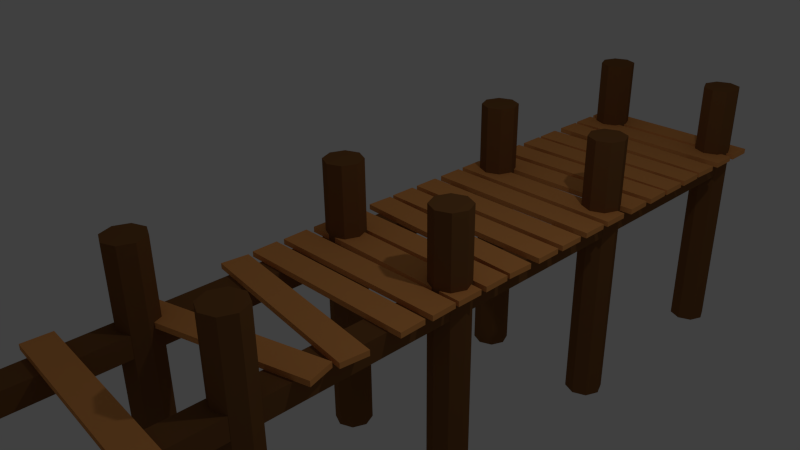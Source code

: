 # Source: Steg.blend  (saved by Blender 2.76.0; exported with 4.5.12 LTS)
import bpy
from mathutils import Matrix  # noqa: F401  (used for matrix-valued properties, if any)

bpy.ops.wm.read_factory_settings(use_empty=True)
scene = bpy.context.scene
scene.name = 'Scene'

# ---- collections
col_collection_1 = bpy.data.collections.new('Collection 1'); scene.collection.children.link(col_collection_1)

# ---- materials (node trees are filled in below, after node groups)
mat_material = bpy.data.materials.new('Material')
mat_material.alpha_threshold = 0.0
mat_material.use_transparent_shadow = False
mat_material.diffuse_color = (0.8632, 0.3613, 0.1046, 1.0)
mat_material.specular_color = (0.8632, 0.3613, 0.1046)
mat_material.roughness = 0.5
mat_material_001 = bpy.data.materials.new('Material.001')
mat_material_001.alpha_threshold = 0.0
mat_material_001.use_transparent_shadow = False
mat_material_001.diffuse_color = (0.2232, 0.09759, 0.0319, 1.0)
mat_material_001.specular_color = (0.2232, 0.09759, 0.0319)
mat_material_001.roughness = 0.5

# ---- material node trees

# ---- world
world_world = bpy.data.worlds.new('World'); scene.world = world_world
world_world.color = (0.05088, 0.05088, 0.05088)
world_world.use_sun_shadow = False
world_world.sun_shadow_jitter_overblur = 0.0
world_world.cycles.sampling_method = 'MANUAL'
world_world.cycles.sample_map_resolution = 256

# ---- cameras
cam_camera = bpy.data.cameras.new('Camera')
cam_camera.clip_end = 100.0
cam_camera.lens = 35.0
cam_camera.sensor_width = 32.0
cam_camera.sensor_height = 18.0
cam_camera.ortho_scale = 7.314
cam_camera.dof.focus_distance = 0.0
cam_camera.dof.aperture_fstop = 128.0

# ---- lights
light_lamp = bpy.data.lights.new('Lamp', 'POINT')
light_lamp.transmission_factor = 0.0
light_lamp.cutoff_distance = 30.0
light_lamp.energy = 100.0
light_lamp.shadow_buffer_clip_start = 1.001
light_lamp.shadow_soft_size = 0.1
light_lamp.shadow_maximum_resolution = 0.006
light_lamp.use_absolute_resolution = True
light_lamp.cycles.use_multiple_importance_sampling = False

# ---- meshes
me_plane_013 = bpy.data.meshes.new('Plane.013')
me_plane_013.from_pydata([(-1.0, -1.0, 0.0), (1.0, -1.0, 0.0), (-1.0, 1.0, 0.0), (1.0, 1.0, 0.0), (-1.0, -1.0, -0.2), (1.0, -1.0, -0.2), (-1.0, 1.0, -0.2), (1.0, 1.0, -0.2)], [], [(0, 1, 3, 2), (6, 7, 5, 4), (0, 2, 6, 4), (1, 0, 4, 5), (3, 1, 5, 7), (2, 3, 7, 6)])
me_plane_013.materials.append(mat_material)
me_plane_013.use_remesh_preserve_volume = False
me_plane_013.use_remesh_preserve_attributes = False
me_plane_013.use_mirror_vertex_groups = False
me_plane_013.update()
me_cylinder_007 = bpy.data.meshes.new('Cylinder.007')
me_cylinder_007.from_pydata([(0.0, 1.0, -1.0), (0.0, 1.0, 1.0), (0.7071, 0.7071, -1.0), (0.7071, 0.7071, 1.0), (1.0, -4.371e-08, -1.0), (1.0, -4.371e-08, 1.0), (0.7071, -0.7071, -1.0), (0.7071, -0.7071, 1.0), (-8.742e-08, -1.0, -1.0), (-8.742e-08, -1.0, 1.0), (-0.7071, -0.7071, -1.0), (-0.7071, -0.7071, 1.0), (-1.0, 1.192e-08, -1.0), (-1.0, 1.192e-08, 1.0), (-0.7071, 0.7071, -1.0), (-0.7071, 0.7071, 1.0), (-6.944, 1.0, -1.0), (-6.944, 1.0, 1.0), (-6.237, 0.7071, -1.0), (-6.237, 0.7071, 1.0), (-5.944, -4.371e-08, -1.0), (-5.944, -4.371e-08, 1.0), (-6.237, -0.7071, -1.0), (-6.237, -0.7071, 1.0), (-6.944, -1.0, -1.0), (-6.944, -1.0, 1.0), (-7.652, -0.7071, -1.0), (-7.652, -0.7071, 1.0), (-7.944, 1.192e-08, -1.0), (-7.944, 1.192e-08, 1.0), (-7.652, 0.7071, -1.0), (-7.652, 0.7071, 1.0), (-6.944, 12.11, -1.0), (-6.944, 12.11, 1.0), (-6.237, 11.82, -1.0), (-6.237, 11.82, 1.0), (-5.944, 11.11, -1.0), (-5.944, 11.11, 1.0), (-6.237, 10.4, -1.0), (-6.237, 10.4, 1.0), (-6.944, 10.11, -1.0), (-6.944, 10.11, 1.0), (-7.652, 10.4, -1.0), (-7.652, 10.4, 1.0), (-7.944, 11.11, -1.0), (-7.944, 11.11, 1.0), (-7.652, 11.82, -1.0), (-7.652, 11.82, 1.0), (0.0, 12.11, -1.0), (0.0, 12.11, 1.0), (0.7071, 11.82, -1.0), (0.7071, 11.82, 1.0), (1.0, 11.11, -1.0), (1.0, 11.11, 1.0), (0.7071, 10.4, -1.0), (0.7071, 10.4, 1.0), (-8.742e-08, 10.11, -1.0), (-8.742e-08, 10.11, 1.0), (-0.7071, 10.4, -1.0), (-0.7071, 10.4, 1.0), (-1.0, 11.11, -1.0), (-1.0, 11.11, 1.0), (-0.7071, 11.82, -1.0), (-0.7071, 11.82, 1.0), (-6.944, -10.11, -1.0), (-6.944, -10.11, 1.0), (-6.237, -10.4, -1.0), (-6.237, -10.4, 1.0), (-5.944, -11.11, -1.0), (-5.944, -11.11, 1.0), (-6.237, -11.82, -1.0), (-6.237, -11.82, 1.0), (-6.944, -12.11, -1.0), (-6.944, -12.11, 1.0), (-7.652, -11.82, -1.0), (-7.652, -11.82, 1.0), (-7.944, -11.11, -1.0), (-7.944, -11.11, 1.0), (-7.652, -10.4, -1.0), (-7.652, -10.4, 1.0), (0.0, -10.11, -1.0), (0.0, -10.11, 1.0), (0.7071, -10.4, -1.0), (0.7071, -10.4, 1.0), (1.0, -11.11, -1.0), (1.0, -11.11, 1.0), (0.7071, -11.82, -1.0), (0.7071, -11.82, 1.0), (-8.742e-08, -12.11, -1.0), (-8.742e-08, -12.11, 1.0), (-0.7071, -11.82, -1.0), (-0.7071, -11.82, 1.0), (-1.0, -11.11, -1.0), (-1.0, -11.11, 1.0), (-0.7071, -10.4, -1.0), (-0.7071, -10.4, 1.0), (-6.944, 23.22, -1.0), (-6.944, 23.22, 1.0), (-6.237, 22.93, -1.0), (-6.237, 22.93, 1.0), (-5.944, 22.22, -1.0), (-5.944, 22.22, 1.0), (-6.237, 21.52, -1.0), (-6.237, 21.52, 1.0), (-6.944, 21.22, -1.0), (-6.944, 21.22, 1.0), (-7.652, 21.52, -1.0), (-7.652, 21.52, 1.0), (-7.944, 22.22, -1.0), (-7.944, 22.22, 1.0), (-7.652, 22.93, -1.0), (-7.652, 22.93, 1.0), (0.0, 23.22, -1.0), (0.0, 23.22, 1.0), (0.7071, 22.93, -1.0), (0.7071, 22.93, 1.0), (1.0, 22.22, -1.0), (1.0, 22.22, 1.0), (0.7071, 21.52, -1.0), (0.7071, 21.52, 1.0), (-8.742e-08, 21.22, -1.0), (-8.742e-08, 21.22, 1.0), (-0.7071, 21.52, -1.0), (-0.7071, 21.52, 1.0), (-1.0, 22.22, -1.0), (-1.0, 22.22, 1.0), (-0.7071, 22.93, -1.0), (-0.7071, 22.93, 1.0), (-6.944, -21.22, -1.0), (-6.944, -21.22, 1.0), (-6.237, -21.52, -1.0), (-6.237, -21.52, 1.0), (-5.944, -22.22, -1.0), (-5.944, -22.22, 1.0), (-6.237, -22.93, -1.0), (-6.237, -22.93, 1.0), (-6.944, -23.22, -1.0), (-6.944, -23.22, 1.0), (-7.652, -22.93, -1.0), (-7.652, -22.93, 1.0), (-7.944, -22.22, -1.0), (-7.944, -22.22, 1.0), (-7.652, -21.52, -1.0), (-7.652, -21.52, 1.0), (0.0, -21.22, -1.0), (0.0, -21.22, 1.0), (0.7071, -21.52, -1.0), (0.7071, -21.52, 1.0), (1.0, -22.22, -1.0), (1.0, -22.22, 1.0), (0.7071, -22.93, -1.0), (0.7071, -22.93, 1.0), (-8.742e-08, -23.22, -1.0), (-8.742e-08, -23.22, 1.0), (-0.7071, -22.93, -1.0), (-0.7071, -22.93, 1.0), (-1.0, -22.22, -1.0), (-1.0, -22.22, 1.0), (-0.7071, -21.52, -1.0), (-0.7071, -21.52, 1.0)], [], [(0, 1, 3, 2), (2, 3, 5, 4), (4, 5, 7, 6), (6, 7, 9, 8), (8, 9, 11, 10), (10, 11, 13, 12), (3, 1, 15, 13, 11, 9, 7, 5), (14, 15, 1, 0), (12, 13, 15, 14), (0, 2, 4, 6, 8, 10, 12, 14), (16, 17, 19, 18), (18, 19, 21, 20), (20, 21, 23, 22), (22, 23, 25, 24), (24, 25, 27, 26), (26, 27, 29, 28), (19, 17, 31, 29, 27, 25, 23, 21), (30, 31, 17, 16), (28, 29, 31, 30), (16, 18, 20, 22, 24, 26, 28, 30), (32, 33, 35, 34), (34, 35, 37, 36), (36, 37, 39, 38), (38, 39, 41, 40), (40, 41, 43, 42), (42, 43, 45, 44), (35, 33, 47, 45, 43, 41, 39, 37), (46, 47, 33, 32), (44, 45, 47, 46), (32, 34, 36, 38, 40, 42, 44, 46), (48, 49, 51, 50), (50, 51, 53, 52), (52, 53, 55, 54), (54, 55, 57, 56), (56, 57, 59, 58), (58, 59, 61, 60), (51, 49, 63, 61, 59, 57, 55, 53), (62, 63, 49, 48), (60, 61, 63, 62), (48, 50, 52, 54, 56, 58, 60, 62), (64, 65, 67, 66), (66, 67, 69, 68), (68, 69, 71, 70), (70, 71, 73, 72), (72, 73, 75, 74), (74, 75, 77, 76), (67, 65, 79, 77, 75, 73, 71, 69), (78, 79, 65, 64), (76, 77, 79, 78), (64, 66, 68, 70, 72, 74, 76, 78), (80, 81, 83, 82), (82, 83, 85, 84), (84, 85, 87, 86), (86, 87, 89, 88), (88, 89, 91, 90), (90, 91, 93, 92), (83, 81, 95, 93, 91, 89, 87, 85), (94, 95, 81, 80), (92, 93, 95, 94), (80, 82, 84, 86, 88, 90, 92, 94), (96, 97, 99, 98), (98, 99, 101, 100), (100, 101, 103, 102), (102, 103, 105, 104), (104, 105, 107, 106), (106, 107, 109, 108), (99, 97, 111, 109, 107, 105, 103, 101), (110, 111, 97, 96), (108, 109, 111, 110), (96, 98, 100, 102, 104, 106, 108, 110), (112, 113, 115, 114), (114, 115, 117, 116), (116, 117, 119, 118), (118, 119, 121, 120), (120, 121, 123, 122), (122, 123, 125, 124), (115, 113, 127, 125, 123, 121, 119, 117), (126, 127, 113, 112), (124, 125, 127, 126), (112, 114, 116, 118, 120, 122, 124, 126), (128, 129, 131, 130), (130, 131, 133, 132), (132, 133, 135, 134), (134, 135, 137, 136), (136, 137, 139, 138), (138, 139, 141, 140), (131, 129, 143, 141, 139, 137, 135, 133), (142, 143, 129, 128), (140, 141, 143, 142), (128, 130, 132, 134, 136, 138, 140, 142), (144, 145, 147, 146), (146, 147, 149, 148), (148, 149, 151, 150), (150, 151, 153, 152), (152, 153, 155, 154), (154, 155, 157, 156), (147, 145, 159, 157, 155, 153, 151, 149), (158, 159, 145, 144), (156, 157, 159, 158), (144, 146, 148, 150, 152, 154, 156, 158)])
me_cylinder_007.materials.append(mat_material_001)
me_cylinder_007.use_remesh_preserve_volume = False
me_cylinder_007.use_remesh_preserve_attributes = False
me_cylinder_007.use_mirror_vertex_groups = False
me_cylinder_007.update()
me_plane_012 = bpy.data.meshes.new('Plane.012')
me_plane_012.from_pydata([(-1.0, -1.0, 0.0), (1.0, -1.0, 0.0), (-1.0, 1.0, 0.0), (1.0, 1.0, 0.0), (-1.0, -1.0, -0.2), (1.0, -1.0, -0.2), (-1.0, 1.0, -0.2), (1.0, 1.0, -0.2)], [], [(0, 1, 3, 2), (6, 7, 5, 4), (0, 2, 6, 4), (1, 0, 4, 5), (3, 1, 5, 7), (2, 3, 7, 6)])
me_plane_012.materials.append(mat_material)
me_plane_012.use_remesh_preserve_volume = False
me_plane_012.use_remesh_preserve_attributes = False
me_plane_012.use_mirror_vertex_groups = False
me_plane_012.update()
me_plane_011 = bpy.data.meshes.new('Plane.011')
me_plane_011.from_pydata([(-1.0, -1.0, 0.0), (1.0, -1.0, 0.0), (-1.0, 1.0, 0.0), (1.0, 1.0, 0.0), (-1.0, -1.0, -0.2), (1.0, -1.0, -0.2), (-1.0, 1.0, -0.2), (1.0, 1.0, -0.2)], [], [(0, 1, 3, 2), (6, 7, 5, 4), (0, 2, 6, 4), (1, 0, 4, 5), (3, 1, 5, 7), (2, 3, 7, 6)])
me_plane_011.materials.append(mat_material)
me_plane_011.use_remesh_preserve_volume = False
me_plane_011.use_remesh_preserve_attributes = False
me_plane_011.use_mirror_vertex_groups = False
me_plane_011.update()
me_plane_010 = bpy.data.meshes.new('Plane.010')
me_plane_010.from_pydata([(-1.0, -1.0, 0.0), (1.0, -1.0, 0.0), (-1.0, 1.0, 0.0), (1.0, 1.0, 0.0), (-1.0, -1.0, -0.2), (1.0, -1.0, -0.2), (-1.0, 1.0, -0.2), (1.0, 1.0, -0.2), (-0.9901, 1.56, 1.852e-08), (1.01, 1.56, 1.874e-08), (-0.9901, 3.56, 1.106e-08), (1.01, 3.56, 1.128e-08), (-0.9901, 1.56, -0.2), (1.01, 1.56, -0.2), (-0.9901, 3.56, -0.2), (1.01, 3.56, -0.2), (-0.9842, 4.191, 2.91e-09), (1.015, 3.813, 4.54e-09), (-0.9764, 6.191, -4.54e-09), (1.023, 5.812, -2.91e-09), (-0.9842, 4.191, -0.2), (1.015, 3.813, -0.2), (-0.9764, 6.191, -0.2), (1.023, 5.812, -0.2), (-0.9737, 6.502, -1.173e-08), (1.026, 6.265, -1.062e-08), (-0.9689, 8.502, -1.918e-08), (1.031, 8.265, -1.808e-08), (-0.9737, 6.502, -0.2), (1.026, 6.265, -0.2), (-0.9689, 8.502, -0.2), (1.031, 8.265, -0.2), (-0.9685, 9.461, -1.299e-08), (1.027, 8.55, -9.376e-09), (-0.9499, 11.46, -2.043e-08), (1.046, 10.55, -1.681e-08), (-0.9685, 9.461, -0.2), (1.027, 8.55, -0.2), (-0.9499, 11.46, -0.2), (1.046, 10.55, -0.2), (-0.945, 14.31, -2.689e-08), (1.054, 13.93, -2.526e-08), (-0.9373, 16.31, -3.434e-08), (1.062, 15.93, -3.271e-08), (-0.945, 14.31, -0.2), (1.054, 13.93, -0.2), (-0.9373, 16.31, -0.2), (1.062, 15.93, -0.2), (-0.9547, 11.81, -2.689e-08), (1.045, 11.43, -2.526e-08), (-0.947, 13.81, -3.434e-08), (1.052, 13.43, -3.271e-08), (-0.9547, 11.81, -0.2), (1.045, 11.43, -0.2), (-0.947, 13.81, -0.2), (1.052, 13.43, -0.2), (-0.9347, 16.99, -4.179e-08), (1.065, 16.61, -4.016e-08), (-0.927, 18.99, -4.924e-08), (1.072, 18.61, -4.761e-08), (-0.9347, 16.99, -0.2), (1.065, 16.61, -0.2), (-0.927, 18.99, -0.2), (1.072, 18.61, -0.2), (-0.925, 19.49, -5.669e-08), (1.074, 19.12, -5.506e-08), (-0.9173, 21.49, -6.414e-08), (1.082, 21.11, -6.252e-08), (-0.925, 19.49, -0.2), (1.074, 19.12, -0.2), (-0.9173, 21.49, -0.2), (1.082, 21.11, -0.2), (-0.911, 22.04, 0.0), (1.089, 22.04, 0.0), (-0.911, 24.04, 0.0), (1.089, 24.04, 0.0), (-0.911, 22.04, -0.2), (1.089, 22.04, -0.2), (-0.911, 24.04, -0.2), (1.089, 24.04, -0.2), (-0.9011, 24.6, 1.852e-08), (1.099, 24.6, 1.874e-08), (-0.9011, 26.6, 1.106e-08), (1.099, 26.6, 1.128e-08), (-0.9011, 24.6, -0.2), (1.099, 24.6, -0.2), (-0.9011, 26.6, -0.2), (1.099, 26.6, -0.2), (-0.8951, 27.23, 2.91e-09), (1.104, 26.85, 4.54e-09), (-0.8874, 29.23, -4.54e-09), (1.112, 28.85, -2.91e-09), (-0.8951, 27.23, -0.2), (1.104, 26.85, -0.2), (-0.8874, 29.23, -0.2), (1.112, 28.85, -0.2), (-0.8847, 29.54, -1.173e-08), (1.115, 29.3, -1.062e-08), (-0.8799, 31.54, -1.918e-08), (1.12, 31.3, -1.808e-08), (-0.8847, 29.54, -0.2), (1.115, 29.3, -0.2), (-0.8799, 31.54, -0.2), (1.12, 31.3, -0.2), (-0.8795, 32.5, -1.299e-08), (1.116, 31.59, -9.376e-09), (-0.8609, 34.49, -2.043e-08), (1.135, 33.58, -1.681e-08), (-0.8795, 32.5, -0.2), (1.116, 31.59, -0.2), (-0.8609, 34.49, -0.2), (1.135, 33.58, -0.2), (-0.856, 37.35, -2.689e-08), (1.143, 36.97, -2.526e-08), (-0.8483, 39.35, -3.434e-08), (1.151, 38.97, -3.271e-08), (-0.856, 37.35, -0.2), (1.143, 36.97, -0.2), (-0.8483, 39.35, -0.2), (1.151, 38.97, -0.2), (-0.8657, 34.85, -2.689e-08), (1.134, 34.47, -2.526e-08), (-0.858, 36.85, -3.434e-08), (1.141, 36.47, -3.271e-08), (-0.8657, 34.85, -0.2), (1.134, 34.47, -0.2), (-0.858, 36.85, -0.2), (1.141, 36.47, -0.2)], [], [(0, 1, 3, 2), (6, 7, 5, 4), (0, 2, 6, 4), (1, 0, 4, 5), (3, 1, 5, 7), (2, 3, 7, 6), (8, 9, 11, 10), (14, 15, 13, 12), (8, 10, 14, 12), (9, 8, 12, 13), (11, 9, 13, 15), (10, 11, 15, 14), (16, 17, 19, 18), (22, 23, 21, 20), (16, 18, 22, 20), (17, 16, 20, 21), (19, 17, 21, 23), (18, 19, 23, 22), (24, 25, 27, 26), (30, 31, 29, 28), (24, 26, 30, 28), (25, 24, 28, 29), (27, 25, 29, 31), (26, 27, 31, 30), (32, 33, 35, 34), (38, 39, 37, 36), (32, 34, 38, 36), (33, 32, 36, 37), (35, 33, 37, 39), (34, 35, 39, 38), (40, 41, 43, 42), (46, 47, 45, 44), (40, 42, 46, 44), (41, 40, 44, 45), (43, 41, 45, 47), (42, 43, 47, 46), (48, 49, 51, 50), (54, 55, 53, 52), (48, 50, 54, 52), (49, 48, 52, 53), (51, 49, 53, 55), (50, 51, 55, 54), (56, 57, 59, 58), (62, 63, 61, 60), (56, 58, 62, 60), (57, 56, 60, 61), (59, 57, 61, 63), (58, 59, 63, 62), (64, 65, 67, 66), (70, 71, 69, 68), (64, 66, 70, 68), (65, 64, 68, 69), (67, 65, 69, 71), (66, 67, 71, 70), (72, 73, 75, 74), (78, 79, 77, 76), (72, 74, 78, 76), (73, 72, 76, 77), (75, 73, 77, 79), (74, 75, 79, 78), (80, 81, 83, 82), (86, 87, 85, 84), (80, 82, 86, 84), (81, 80, 84, 85), (83, 81, 85, 87), (82, 83, 87, 86), (88, 89, 91, 90), (94, 95, 93, 92), (88, 90, 94, 92), (89, 88, 92, 93), (91, 89, 93, 95), (90, 91, 95, 94), (96, 97, 99, 98), (102, 103, 101, 100), (96, 98, 102, 100), (97, 96, 100, 101), (99, 97, 101, 103), (98, 99, 103, 102), (104, 105, 107, 106), (110, 111, 109, 108), (104, 106, 110, 108), (105, 104, 108, 109), (107, 105, 109, 111), (106, 107, 111, 110), (112, 113, 115, 114), (118, 119, 117, 116), (112, 114, 118, 116), (113, 112, 116, 117), (115, 113, 117, 119), (114, 115, 119, 118), (120, 121, 123, 122), (126, 127, 125, 124), (120, 122, 126, 124), (121, 120, 124, 125), (123, 121, 125, 127), (122, 123, 127, 126)])
me_plane_010.materials.append(mat_material)
me_plane_010.use_remesh_preserve_volume = False
me_plane_010.use_remesh_preserve_attributes = False
me_plane_010.use_mirror_vertex_groups = False
me_plane_010.update()
me_plane_001 = bpy.data.meshes.new('Plane.001')
me_plane_001.from_pydata([(-1.0, -1.0, 0.0), (1.0, -1.0, 0.0), (-1.0, 1.0, 0.0), (1.0, 1.0, 0.0), (-1.0, -1.0, -0.4), (1.0, -1.0, -0.4), (-1.0, 1.0, -0.4), (1.0, 1.0, -0.4), (9.0, -1.0, 0.0), (11.0, -1.0, 0.0), (9.0, 1.0, 0.0), (11.0, 1.0, 0.0), (9.0, -1.0, -0.4), (11.0, -1.0, -0.4), (9.0, 1.0, -0.4), (11.0, 1.0, -0.4)], [], [(0, 1, 3, 2), (6, 7, 5, 4), (0, 2, 6, 4), (1, 0, 4, 5), (3, 1, 5, 7), (2, 3, 7, 6), (8, 9, 11, 10), (14, 15, 13, 12), (8, 10, 14, 12), (9, 8, 12, 13), (11, 9, 13, 15), (10, 11, 15, 14)])
me_plane_001.materials.append(mat_material_001)
me_plane_001.use_remesh_preserve_volume = False
me_plane_001.use_remesh_preserve_attributes = False
me_plane_001.use_mirror_vertex_groups = False
me_plane_001.update()

# ---- objects
ob_plane_000 = bpy.data.objects.new('Plane.000', me_plane_013)
ob_cylinder_007 = bpy.data.objects.new('Cylinder.007', me_cylinder_007)
ob_plane_012 = bpy.data.objects.new('Plane.012', me_plane_012)
ob_plane_011 = bpy.data.objects.new('Plane.011', me_plane_011)
ob_plane_010 = bpy.data.objects.new('Plane.010', me_plane_010)
ob_plane_001 = bpy.data.objects.new('Plane.001', me_plane_001)
ob_lamp = bpy.data.objects.new('Lamp', light_lamp)
ob_camera = bpy.data.objects.new('Camera', cam_camera)

# ---- transforms, parenting, visibility, modifiers, constraints
ob_plane_000.location = (0.0, -3.931, -0.148)
ob_plane_000.rotation_euler = (0.0, -0.0, -0.05181)
ob_plane_000.scale = (1.4, 0.2, 0.4)
ob_plane_000.lineart.crease_threshold = 0.0
ob_cylinder_007.location = (1.0, 0.3771, -1.228)
ob_cylinder_007.scale = (0.288, 0.288, 2.16)
ob_cylinder_007.lineart.crease_threshold = 0.0
ob_plane_012.location = (0.0, -2.329, -0.148)
ob_plane_012.rotation_euler = (0.0, -0.0, 0.2731)
ob_plane_012.scale = (1.4, 0.2, 0.4)
ob_plane_012.lineart.crease_threshold = 0.0
ob_plane_011.location = (0.0, -1.364, -0.148)
ob_plane_011.rotation_euler = (0.0, -0.0, -0.1122)
ob_plane_011.scale = (1.4, 0.2, 0.4)
ob_plane_011.lineart.crease_threshold = 0.0
ob_plane_010.location = (0.0, -0.6852, -0.148)
ob_plane_010.rotation_euler = (0.0, -0.0, 0.02705)
ob_plane_010.scale = (1.4, 0.2, 0.4)
ob_plane_010.lineart.crease_threshold = 0.0
ob_plane_001.location = (-1.0, 0.3771, -0.228)
ob_plane_001.scale = (0.2, 6.4, 0.8)
ob_plane_001.lineart.crease_threshold = 0.0
ob_lamp.location = (4.076, 1.005, 5.904)
ob_lamp.rotation_euler = (0.6503, 0.05522, 1.866)
ob_lamp.lock_rotations_4d = False
ob_lamp.empty_display_type = 'ARROWS'
ob_lamp.color = (0.0, 0.0, 0.0, 0.0)
ob_lamp.lineart.crease_threshold = 0.0
ob_camera.location = (7.481, -6.508, 5.344)
ob_camera.rotation_euler = (1.109, 0.01082, 0.8149)
ob_camera.lock_rotations_4d = False
ob_camera.empty_display_type = 'ARROWS'
ob_camera.color = (0.0, 0.0, 0.0, 0.0)
ob_camera.display_type = 'WIRE'
ob_camera.lineart.crease_threshold = 0.0

# ---- collection membership
col_collection_1.objects.link(ob_plane_000)
col_collection_1.objects.link(ob_cylinder_007)
col_collection_1.objects.link(ob_plane_012)
col_collection_1.objects.link(ob_plane_011)
col_collection_1.objects.link(ob_plane_010)
col_collection_1.objects.link(ob_plane_001)
col_collection_1.objects.link(ob_lamp)
col_collection_1.objects.link(ob_camera)

# ---- scene / render settings (as saved in the file)
scene.camera = ob_camera
scene.frame_start = 1; scene.frame_end = 250; scene.frame_set(1)
scene.render.engine = 'BLENDER_EEVEE_NEXT'
scene.render.resolution_percentage = 50
scene.render.dither_intensity = 0.0
scene.cycles.use_denoising = False
scene.cycles.samples = 10
scene.cycles.sampling_pattern = 'TABULATED_SOBOL'
scene.cycles.light_sampling_threshold = 0.0
scene.cycles.use_adaptive_sampling = False
scene.cycles.use_light_tree = False
scene.cycles.blur_glossy = 0.0
scene.cycles.volume_bounces = 1
scene.cycles.pixel_filter_type = 'GAUSSIAN'
scene.cycles.sample_clamp_indirect = 0.0
scene.view_settings.view_transform = 'Standard'
bpy.context.view_layer.update()
